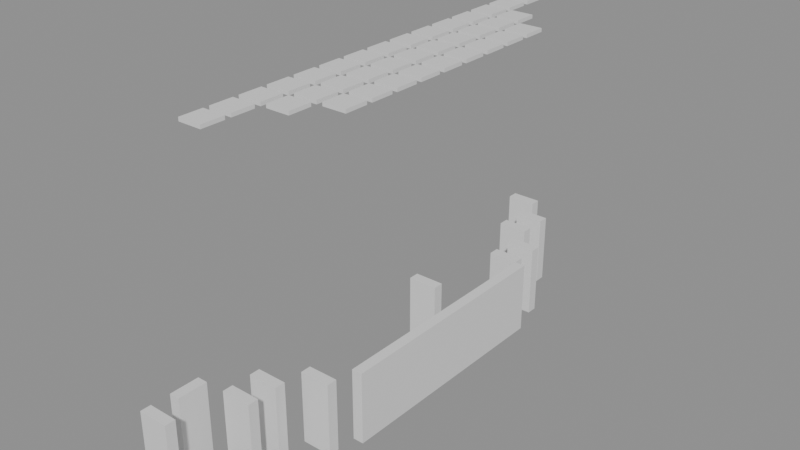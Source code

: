 # Source: building_lego.blend  (saved by Blender 5.0.119; exported with 4.5.12 LTS)
import bpy
from mathutils import Matrix  # noqa: F401  (used for matrix-valued properties, if any)

bpy.ops.wm.read_factory_settings(use_empty=True)
scene = bpy.context.scene
scene.name = 'Scene'

# ---- collections
col_01_paredes_externas = bpy.data.collections.new('01_Paredes_Externas'); scene.collection.children.link(col_01_paredes_externas)
col_02_paredes_internas = bpy.data.collections.new('02_Paredes_Internas'); scene.collection.children.link(col_02_paredes_internas)
col_04_moveis_decoracoes = bpy.data.collections.new('04_Moveis_Decoracoes'); scene.collection.children.link(col_04_moveis_decoracoes)

# ---- materials (node trees are filled in below, after node groups)
mat_mat_parede_externa = bpy.data.materials.new('Mat_Parede_Externa')
mat_mat_parede_interna = bpy.data.materials.new('Mat_Parede_Interna')
mat_mat_moveis = bpy.data.materials.new('Mat_Moveis')

# ---- material node trees
mat_mat_parede_externa.use_nodes = True; mat_mat_parede_externa.node_tree.nodes.clear()
_N = mat_mat_parede_externa.node_tree.nodes; _L = mat_mat_parede_externa.node_tree.links
n0 = _N.new('ShaderNodeBsdfPrincipled'); n0.name = 'BSDF - Pré-fundamentado'; n0.location = (-200, 100)
n1 = _N.new('ShaderNodeOutputMaterial'); n1.name = 'Saída de material'; n1.location = (200, 100)
_L.new(n0.outputs[0], n1.inputs[0])
n1.is_active_output = True
mat_mat_parede_interna.use_nodes = True; mat_mat_parede_interna.node_tree.nodes.clear()
_N = mat_mat_parede_interna.node_tree.nodes; _L = mat_mat_parede_interna.node_tree.links
n0 = _N.new('ShaderNodeBsdfPrincipled'); n0.name = 'BSDF - Pré-fundamentado'; n0.location = (-200, 100)
n1 = _N.new('ShaderNodeOutputMaterial'); n1.name = 'Saída de material'; n1.location = (200, 100)
_L.new(n0.outputs[0], n1.inputs[0])
n1.is_active_output = True
mat_mat_moveis.use_nodes = True; mat_mat_moveis.node_tree.nodes.clear()
_N = mat_mat_moveis.node_tree.nodes; _L = mat_mat_moveis.node_tree.links
n0 = _N.new('ShaderNodeBsdfPrincipled'); n0.name = 'BSDF - Pré-fundamentado'; n0.location = (-200, 100)
n1 = _N.new('ShaderNodeOutputMaterial'); n1.name = 'Saída de material'; n1.location = (200, 100)
_L.new(n0.outputs[0], n1.inputs[0])
n1.is_active_output = True

# ---- meshes
me_bloco_brick_arch_2992_4854_z_88 = bpy.data.meshes.new('Bloco_brick_arch_2992_4854_z-88')
me_bloco_brick_arch_2992_4854_z_88.from_pydata([(-0.5, -0.175, -1.2), (0.5, -0.175, -1.2), (0.5, 0.175, -1.2), (-0.5, 0.175, -1.2), (-0.5, -0.175, 1.2), (0.5, -0.175, 1.2), (0.5, 0.175, 1.2), (-0.5, 0.175, 1.2)], [], [(0, 1, 2, 3), (4, 7, 6, 5), (0, 4, 5, 1), (2, 6, 7, 3), (0, 3, 7, 4), (1, 5, 6, 2)])
me_bloco_brick_arch_2992_4854_z_88.materials.append(mat_mat_parede_externa)
me_bloco_brick_arch_2992_4854_z_88.update()
me_bloco_brick_arch_2992_4871_z_88 = bpy.data.meshes.new('Bloco_brick_arch_2992_4871_z-88')
me_bloco_brick_arch_2992_4871_z_88.from_pydata([(-0.5, -0.175, -1.2), (0.5, -0.175, -1.2), (0.5, 0.175, -1.2), (-0.5, 0.175, -1.2), (-0.5, -0.175, 1.2), (0.5, -0.175, 1.2), (0.5, 0.175, 1.2), (-0.5, 0.175, 1.2)], [], [(0, 1, 2, 3), (4, 7, 6, 5), (0, 4, 5, 1), (2, 6, 7, 3), (0, 3, 7, 4), (1, 5, 6, 2)])
me_bloco_brick_arch_2992_4871_z_88.materials.append(mat_mat_parede_externa)
me_bloco_brick_arch_2992_4871_z_88.update()
me_bloco_brick_arch_2992_4855_z_88 = bpy.data.meshes.new('Bloco_brick_arch_2992_4855_z-88')
me_bloco_brick_arch_2992_4855_z_88.from_pydata([(-0.175, -0.5, -1.2), (0.175, -0.5, -1.2), (0.175, 0.5, -1.2), (-0.175, 0.5, -1.2), (-0.175, -0.5, 1.2), (0.175, -0.5, 1.2), (0.175, 0.5, 1.2), (-0.175, 0.5, 1.2)], [], [(0, 1, 2, 3), (4, 7, 6, 5), (0, 4, 5, 1), (2, 6, 7, 3), (0, 3, 7, 4), (1, 5, 6, 2)])
me_bloco_brick_arch_2992_4855_z_88.materials.append(mat_mat_parede_externa)
me_bloco_brick_arch_2992_4855_z_88.update()
me_bloco_brick_arch_2995_4859_z_88 = bpy.data.meshes.new('Bloco_brick_arch_2995_4859_z-88')
me_bloco_brick_arch_2995_4859_z_88.from_pydata([(-0.175, -0.5, -1.2), (0.175, -0.5, -1.2), (0.175, 0.5, -1.2), (-0.175, 0.5, -1.2), (-0.175, -0.5, 1.2), (0.175, -0.5, 1.2), (0.175, 0.5, 1.2), (-0.175, 0.5, 1.2)], [], [(0, 1, 2, 3), (4, 7, 6, 5), (0, 4, 5, 1), (2, 6, 7, 3), (0, 3, 7, 4), (1, 5, 6, 2)])
me_bloco_brick_arch_2995_4859_z_88.materials.append(mat_mat_parede_externa)
me_bloco_brick_arch_2995_4859_z_88.update()
me_bloco_brick_arch_2995_4860_z_88 = bpy.data.meshes.new('Bloco_brick_arch_2995_4860_z-88')
me_bloco_brick_arch_2995_4860_z_88.from_pydata([(-0.175, -0.5, -1.2), (0.175, -0.5, -1.2), (0.175, 0.5, -1.2), (-0.175, 0.5, -1.2), (-0.175, -0.5, 1.2), (0.175, -0.5, 1.2), (0.175, 0.5, 1.2), (-0.175, 0.5, 1.2)], [], [(0, 1, 2, 3), (4, 7, 6, 5), (0, 4, 5, 1), (2, 6, 7, 3), (0, 3, 7, 4), (1, 5, 6, 2)])
me_bloco_brick_arch_2995_4860_z_88.materials.append(mat_mat_parede_externa)
me_bloco_brick_arch_2995_4860_z_88.update()
me_bloco_brick_arch_2995_4861_z_88 = bpy.data.meshes.new('Bloco_brick_arch_2995_4861_z-88')
me_bloco_brick_arch_2995_4861_z_88.from_pydata([(-0.175, -0.5, -1.2), (0.175, -0.5, -1.2), (0.175, 0.5, -1.2), (-0.175, 0.5, -1.2), (-0.175, -0.5, 1.2), (0.175, -0.5, 1.2), (0.175, 0.5, 1.2), (-0.175, 0.5, 1.2)], [], [(0, 1, 2, 3), (4, 7, 6, 5), (0, 4, 5, 1), (2, 6, 7, 3), (0, 3, 7, 4), (1, 5, 6, 2)])
me_bloco_brick_arch_2995_4861_z_88.materials.append(mat_mat_parede_externa)
me_bloco_brick_arch_2995_4861_z_88.update()
me_bloco_brick_arch_2995_4862_z_88 = bpy.data.meshes.new('Bloco_brick_arch_2995_4862_z-88')
me_bloco_brick_arch_2995_4862_z_88.from_pydata([(-0.175, -0.5, -1.2), (0.175, -0.5, -1.2), (0.175, 0.5, -1.2), (-0.175, 0.5, -1.2), (-0.175, -0.5, 1.2), (0.175, -0.5, 1.2), (0.175, 0.5, 1.2), (-0.175, 0.5, 1.2)], [], [(0, 1, 2, 3), (4, 7, 6, 5), (0, 4, 5, 1), (2, 6, 7, 3), (0, 3, 7, 4), (1, 5, 6, 2)])
me_bloco_brick_arch_2995_4862_z_88.materials.append(mat_mat_parede_externa)
me_bloco_brick_arch_2995_4862_z_88.update()
me_bloco_brick_arch_2995_4863_z_88 = bpy.data.meshes.new('Bloco_brick_arch_2995_4863_z-88')
me_bloco_brick_arch_2995_4863_z_88.from_pydata([(-0.175, -0.5, -1.2), (0.175, -0.5, -1.2), (0.175, 0.5, -1.2), (-0.175, 0.5, -1.2), (-0.175, -0.5, 1.2), (0.175, -0.5, 1.2), (0.175, 0.5, 1.2), (-0.175, 0.5, 1.2)], [], [(0, 1, 2, 3), (4, 7, 6, 5), (0, 4, 5, 1), (2, 6, 7, 3), (0, 3, 7, 4), (1, 5, 6, 2)])
me_bloco_brick_arch_2995_4863_z_88.materials.append(mat_mat_parede_externa)
me_bloco_brick_arch_2995_4863_z_88.update()
me_bloco_brick_arch_2995_4864_z_88 = bpy.data.meshes.new('Bloco_brick_arch_2995_4864_z-88')
me_bloco_brick_arch_2995_4864_z_88.from_pydata([(-0.175, -0.5, -1.2), (0.175, -0.5, -1.2), (0.175, 0.5, -1.2), (-0.175, 0.5, -1.2), (-0.175, -0.5, 1.2), (0.175, -0.5, 1.2), (0.175, 0.5, 1.2), (-0.175, 0.5, 1.2)], [], [(0, 1, 2, 3), (4, 7, 6, 5), (0, 4, 5, 1), (2, 6, 7, 3), (0, 3, 7, 4), (1, 5, 6, 2)])
me_bloco_brick_arch_2995_4864_z_88.materials.append(mat_mat_parede_externa)
me_bloco_brick_arch_2995_4864_z_88.update()
me_bloco_brick_arch_2995_4865_z_88 = bpy.data.meshes.new('Bloco_brick_arch_2995_4865_z-88')
me_bloco_brick_arch_2995_4865_z_88.from_pydata([(-0.175, -0.5, -1.2), (0.175, -0.5, -1.2), (0.175, 0.5, -1.2), (-0.175, 0.5, -1.2), (-0.175, -0.5, 1.2), (0.175, -0.5, 1.2), (0.175, 0.5, 1.2), (-0.175, 0.5, 1.2)], [], [(0, 1, 2, 3), (4, 7, 6, 5), (0, 4, 5, 1), (2, 6, 7, 3), (0, 3, 7, 4), (1, 5, 6, 2)])
me_bloco_brick_arch_2995_4865_z_88.materials.append(mat_mat_parede_externa)
me_bloco_brick_arch_2995_4865_z_88.update()
me_bloco_brick_arch_2995_4866_z_88 = bpy.data.meshes.new('Bloco_brick_arch_2995_4866_z-88')
me_bloco_brick_arch_2995_4866_z_88.from_pydata([(-0.175, -0.5, -1.2), (0.175, -0.5, -1.2), (0.175, 0.5, -1.2), (-0.175, 0.5, -1.2), (-0.175, -0.5, 1.2), (0.175, -0.5, 1.2), (0.175, 0.5, 1.2), (-0.175, 0.5, 1.2)], [], [(0, 1, 2, 3), (4, 7, 6, 5), (0, 4, 5, 1), (2, 6, 7, 3), (0, 3, 7, 4), (1, 5, 6, 2)])
me_bloco_brick_arch_2995_4866_z_88.materials.append(mat_mat_parede_externa)
me_bloco_brick_arch_2995_4866_z_88.update()
me_bloco_brick_arch_2993_4856_z_88 = bpy.data.meshes.new('Bloco_brick_arch_2993_4856_z-88')
me_bloco_brick_arch_2993_4856_z_88.from_pydata([(-0.5, -0.175, -1.2), (0.5, -0.175, -1.2), (0.5, 0.175, -1.2), (-0.5, 0.175, -1.2), (-0.5, -0.175, 1.2), (0.5, -0.175, 1.2), (0.5, 0.175, 1.2), (-0.5, 0.175, 1.2)], [], [(0, 1, 2, 3), (4, 7, 6, 5), (0, 4, 5, 1), (2, 6, 7, 3), (0, 3, 7, 4), (1, 5, 6, 2)])
me_bloco_brick_arch_2993_4856_z_88.materials.append(mat_mat_parede_interna)
me_bloco_brick_arch_2993_4856_z_88.update()
me_bloco_brick_arch_2993_4857_z_88 = bpy.data.meshes.new('Bloco_brick_arch_2993_4857_z-88')
me_bloco_brick_arch_2993_4857_z_88.from_pydata([(-0.5, -0.175, -1.2), (0.5, -0.175, -1.2), (0.5, 0.175, -1.2), (-0.5, 0.175, -1.2), (-0.5, -0.175, 1.2), (0.5, -0.175, 1.2), (0.5, 0.175, 1.2), (-0.5, 0.175, 1.2)], [], [(0, 1, 2, 3), (4, 7, 6, 5), (0, 4, 5, 1), (2, 6, 7, 3), (0, 3, 7, 4), (1, 5, 6, 2)])
me_bloco_brick_arch_2993_4857_z_88.materials.append(mat_mat_parede_interna)
me_bloco_brick_arch_2993_4857_z_88.update()
me_bloco_brick_arch_2994_4858_z_88 = bpy.data.meshes.new('Bloco_brick_arch_2994_4858_z-88')
me_bloco_brick_arch_2994_4858_z_88.from_pydata([(-0.5, -0.175, -1.2), (0.5, -0.175, -1.2), (0.5, 0.175, -1.2), (-0.5, 0.175, -1.2), (-0.5, -0.175, 1.2), (0.5, -0.175, 1.2), (0.5, 0.175, 1.2), (-0.5, 0.175, 1.2)], [], [(0, 1, 2, 3), (4, 7, 6, 5), (0, 4, 5, 1), (2, 6, 7, 3), (0, 3, 7, 4), (1, 5, 6, 2)])
me_bloco_brick_arch_2994_4858_z_88.materials.append(mat_mat_parede_interna)
me_bloco_brick_arch_2994_4858_z_88.update()
me_bloco_brick_arch_2993_4864_z_88 = bpy.data.meshes.new('Bloco_brick_arch_2993_4864_z-88')
me_bloco_brick_arch_2993_4864_z_88.from_pydata([(-0.5, -0.175, -1.2), (0.5, -0.175, -1.2), (0.5, 0.175, -1.2), (-0.5, 0.175, -1.2), (-0.5, -0.175, 1.2), (0.5, -0.175, 1.2), (0.5, 0.175, 1.2), (-0.5, 0.175, 1.2)], [], [(0, 1, 2, 3), (4, 7, 6, 5), (0, 4, 5, 1), (2, 6, 7, 3), (0, 3, 7, 4), (1, 5, 6, 2)])
me_bloco_brick_arch_2993_4864_z_88.materials.append(mat_mat_parede_interna)
me_bloco_brick_arch_2993_4864_z_88.update()
me_bloco_brick_arch_2994_4867_z_88 = bpy.data.meshes.new('Bloco_brick_arch_2994_4867_z-88')
me_bloco_brick_arch_2994_4867_z_88.from_pydata([(-0.5, -0.175, -1.2), (0.5, -0.175, -1.2), (0.5, 0.175, -1.2), (-0.5, 0.175, -1.2), (-0.5, -0.175, 1.2), (0.5, -0.175, 1.2), (0.5, 0.175, 1.2), (-0.5, 0.175, 1.2)], [], [(0, 1, 2, 3), (4, 7, 6, 5), (0, 4, 5, 1), (2, 6, 7, 3), (0, 3, 7, 4), (1, 5, 6, 2)])
me_bloco_brick_arch_2994_4867_z_88.materials.append(mat_mat_parede_interna)
me_bloco_brick_arch_2994_4867_z_88.update()
me_bloco_brick_arch_2994_4868_z_88 = bpy.data.meshes.new('Bloco_brick_arch_2994_4868_z-88')
me_bloco_brick_arch_2994_4868_z_88.from_pydata([(-0.5, -0.175, -1.2), (0.5, -0.175, -1.2), (0.5, 0.175, -1.2), (-0.5, 0.175, -1.2), (-0.5, -0.175, 1.2), (0.5, -0.175, 1.2), (0.5, 0.175, 1.2), (-0.5, 0.175, 1.2)], [], [(0, 1, 2, 3), (4, 7, 6, 5), (0, 4, 5, 1), (2, 6, 7, 3), (0, 3, 7, 4), (1, 5, 6, 2)])
me_bloco_brick_arch_2994_4868_z_88.materials.append(mat_mat_parede_interna)
me_bloco_brick_arch_2994_4868_z_88.update()
me_bloco_brick_arch_2993_4869_z_88 = bpy.data.meshes.new('Bloco_brick_arch_2993_4869_z-88')
me_bloco_brick_arch_2993_4869_z_88.from_pydata([(-0.5, -0.175, -1.2), (0.5, -0.175, -1.2), (0.5, 0.175, -1.2), (-0.5, 0.175, -1.2), (-0.5, -0.175, 1.2), (0.5, -0.175, 1.2), (0.5, 0.175, 1.2), (-0.5, 0.175, 1.2)], [], [(0, 1, 2, 3), (4, 7, 6, 5), (0, 4, 5, 1), (2, 6, 7, 3), (0, 3, 7, 4), (1, 5, 6, 2)])
me_bloco_brick_arch_2993_4869_z_88.materials.append(mat_mat_parede_interna)
me_bloco_brick_arch_2993_4869_z_88.update()
me_bloco_brick_arch_2993_4870_z_88 = bpy.data.meshes.new('Bloco_brick_arch_2993_4870_z-88')
me_bloco_brick_arch_2993_4870_z_88.from_pydata([(-0.5, -0.175, -1.2), (0.5, -0.175, -1.2), (0.5, 0.175, -1.2), (-0.5, 0.175, -1.2), (-0.5, -0.175, 1.2), (0.5, -0.175, 1.2), (0.5, 0.175, 1.2), (-0.5, 0.175, 1.2)], [], [(0, 1, 2, 3), (4, 7, 6, 5), (0, 4, 5, 1), (2, 6, 7, 3), (0, 3, 7, 4), (1, 5, 6, 2)])
me_bloco_brick_arch_2993_4870_z_88.materials.append(mat_mat_parede_interna)
me_bloco_brick_arch_2993_4870_z_88.update()
me_movel_water_2992_4856_z_5 = bpy.data.meshes.new('Movel_water_2992_4856_z-5')
me_movel_water_2992_4856_z_5.from_pydata([(-0.4, -0.4, -0.06), (0.4, -0.4, -0.06), (0.4, 0.4, -0.06), (-0.4, 0.4, -0.06), (-0.4, -0.4, 0.06), (0.4, -0.4, 0.06), (0.4, 0.4, 0.06), (-0.4, 0.4, 0.06)], [], [(0, 1, 2, 3), (4, 7, 6, 5), (0, 4, 5, 1), (2, 6, 7, 3), (0, 3, 7, 4), (1, 5, 6, 2)])
me_movel_water_2992_4856_z_5.materials.append(mat_mat_moveis)
me_movel_water_2992_4856_z_5.update()
me_movel_water_2992_4857_z_5 = bpy.data.meshes.new('Movel_water_2992_4857_z-5')
me_movel_water_2992_4857_z_5.from_pydata([(-0.4, -0.4, -0.06), (0.4, -0.4, -0.06), (0.4, 0.4, -0.06), (-0.4, 0.4, -0.06), (-0.4, -0.4, 0.06), (0.4, -0.4, 0.06), (0.4, 0.4, 0.06), (-0.4, 0.4, 0.06)], [], [(0, 1, 2, 3), (4, 7, 6, 5), (0, 4, 5, 1), (2, 6, 7, 3), (0, 3, 7, 4), (1, 5, 6, 2)])
me_movel_water_2992_4857_z_5.materials.append(mat_mat_moveis)
me_movel_water_2992_4857_z_5.update()
me_movel_water_2992_4858_z_5 = bpy.data.meshes.new('Movel_water_2992_4858_z-5')
me_movel_water_2992_4858_z_5.from_pydata([(-0.4, -0.4, -0.06), (0.4, -0.4, -0.06), (0.4, 0.4, -0.06), (-0.4, 0.4, -0.06), (-0.4, -0.4, 0.06), (0.4, -0.4, 0.06), (0.4, 0.4, 0.06), (-0.4, 0.4, 0.06)], [], [(0, 1, 2, 3), (4, 7, 6, 5), (0, 4, 5, 1), (2, 6, 7, 3), (0, 3, 7, 4), (1, 5, 6, 2)])
me_movel_water_2992_4858_z_5.materials.append(mat_mat_moveis)
me_movel_water_2992_4858_z_5.update()
me_movel_water_2993_4858_z_5 = bpy.data.meshes.new('Movel_water_2993_4858_z-5')
me_movel_water_2993_4858_z_5.from_pydata([(-0.4, -0.4, -0.06), (0.4, -0.4, -0.06), (0.4, 0.4, -0.06), (-0.4, 0.4, -0.06), (-0.4, -0.4, 0.06), (0.4, -0.4, 0.06), (0.4, 0.4, 0.06), (-0.4, 0.4, 0.06)], [], [(0, 1, 2, 3), (4, 7, 6, 5), (0, 4, 5, 1), (2, 6, 7, 3), (0, 3, 7, 4), (1, 5, 6, 2)])
me_movel_water_2993_4858_z_5.materials.append(mat_mat_moveis)
me_movel_water_2993_4858_z_5.update()
me_movel_water_2992_4859_z_5 = bpy.data.meshes.new('Movel_water_2992_4859_z-5')
me_movel_water_2992_4859_z_5.from_pydata([(-0.4, -0.4, -0.06), (0.4, -0.4, -0.06), (0.4, 0.4, -0.06), (-0.4, 0.4, -0.06), (-0.4, -0.4, 0.06), (0.4, -0.4, 0.06), (0.4, 0.4, 0.06), (-0.4, 0.4, 0.06)], [], [(0, 1, 2, 3), (4, 7, 6, 5), (0, 4, 5, 1), (2, 6, 7, 3), (0, 3, 7, 4), (1, 5, 6, 2)])
me_movel_water_2992_4859_z_5.materials.append(mat_mat_moveis)
me_movel_water_2992_4859_z_5.update()
me_movel_water_2993_4859_z_5 = bpy.data.meshes.new('Movel_water_2993_4859_z-5')
me_movel_water_2993_4859_z_5.from_pydata([(-0.4, -0.4, -0.06), (0.4, -0.4, -0.06), (0.4, 0.4, -0.06), (-0.4, 0.4, -0.06), (-0.4, -0.4, 0.06), (0.4, -0.4, 0.06), (0.4, 0.4, 0.06), (-0.4, 0.4, 0.06)], [], [(0, 1, 2, 3), (4, 7, 6, 5), (0, 4, 5, 1), (2, 6, 7, 3), (0, 3, 7, 4), (1, 5, 6, 2)])
me_movel_water_2993_4859_z_5.materials.append(mat_mat_moveis)
me_movel_water_2993_4859_z_5.update()
me_movel_water_2994_4859_z_5 = bpy.data.meshes.new('Movel_water_2994_4859_z-5')
me_movel_water_2994_4859_z_5.from_pydata([(-0.4, -0.4, -0.06), (0.4, -0.4, -0.06), (0.4, 0.4, -0.06), (-0.4, 0.4, -0.06), (-0.4, -0.4, 0.06), (0.4, -0.4, 0.06), (0.4, 0.4, 0.06), (-0.4, 0.4, 0.06)], [], [(0, 1, 2, 3), (4, 7, 6, 5), (0, 4, 5, 1), (2, 6, 7, 3), (0, 3, 7, 4), (1, 5, 6, 2)])
me_movel_water_2994_4859_z_5.materials.append(mat_mat_moveis)
me_movel_water_2994_4859_z_5.update()
me_movel_water_2992_4860_z_5 = bpy.data.meshes.new('Movel_water_2992_4860_z-5')
me_movel_water_2992_4860_z_5.from_pydata([(-0.4, -0.4, -0.06), (0.4, -0.4, -0.06), (0.4, 0.4, -0.06), (-0.4, 0.4, -0.06), (-0.4, -0.4, 0.06), (0.4, -0.4, 0.06), (0.4, 0.4, 0.06), (-0.4, 0.4, 0.06)], [], [(0, 1, 2, 3), (4, 7, 6, 5), (0, 4, 5, 1), (2, 6, 7, 3), (0, 3, 7, 4), (1, 5, 6, 2)])
me_movel_water_2992_4860_z_5.materials.append(mat_mat_moveis)
me_movel_water_2992_4860_z_5.update()
me_movel_water_2993_4860_z_5 = bpy.data.meshes.new('Movel_water_2993_4860_z-5')
me_movel_water_2993_4860_z_5.from_pydata([(-0.4, -0.4, -0.06), (0.4, -0.4, -0.06), (0.4, 0.4, -0.06), (-0.4, 0.4, -0.06), (-0.4, -0.4, 0.06), (0.4, -0.4, 0.06), (0.4, 0.4, 0.06), (-0.4, 0.4, 0.06)], [], [(0, 1, 2, 3), (4, 7, 6, 5), (0, 4, 5, 1), (2, 6, 7, 3), (0, 3, 7, 4), (1, 5, 6, 2)])
me_movel_water_2993_4860_z_5.materials.append(mat_mat_moveis)
me_movel_water_2993_4860_z_5.update()
me_movel_water_2994_4860_z_5 = bpy.data.meshes.new('Movel_water_2994_4860_z-5')
me_movel_water_2994_4860_z_5.from_pydata([(-0.4, -0.4, -0.06), (0.4, -0.4, -0.06), (0.4, 0.4, -0.06), (-0.4, 0.4, -0.06), (-0.4, -0.4, 0.06), (0.4, -0.4, 0.06), (0.4, 0.4, 0.06), (-0.4, 0.4, 0.06)], [], [(0, 1, 2, 3), (4, 7, 6, 5), (0, 4, 5, 1), (2, 6, 7, 3), (0, 3, 7, 4), (1, 5, 6, 2)])
me_movel_water_2994_4860_z_5.materials.append(mat_mat_moveis)
me_movel_water_2994_4860_z_5.update()
me_movel_water_2992_4861_z_5 = bpy.data.meshes.new('Movel_water_2992_4861_z-5')
me_movel_water_2992_4861_z_5.from_pydata([(-0.4, -0.4, -0.06), (0.4, -0.4, -0.06), (0.4, 0.4, -0.06), (-0.4, 0.4, -0.06), (-0.4, -0.4, 0.06), (0.4, -0.4, 0.06), (0.4, 0.4, 0.06), (-0.4, 0.4, 0.06)], [], [(0, 1, 2, 3), (4, 7, 6, 5), (0, 4, 5, 1), (2, 6, 7, 3), (0, 3, 7, 4), (1, 5, 6, 2)])
me_movel_water_2992_4861_z_5.materials.append(mat_mat_moveis)
me_movel_water_2992_4861_z_5.update()
me_movel_water_2993_4861_z_5 = bpy.data.meshes.new('Movel_water_2993_4861_z-5')
me_movel_water_2993_4861_z_5.from_pydata([(-0.4, -0.4, -0.06), (0.4, -0.4, -0.06), (0.4, 0.4, -0.06), (-0.4, 0.4, -0.06), (-0.4, -0.4, 0.06), (0.4, -0.4, 0.06), (0.4, 0.4, 0.06), (-0.4, 0.4, 0.06)], [], [(0, 1, 2, 3), (4, 7, 6, 5), (0, 4, 5, 1), (2, 6, 7, 3), (0, 3, 7, 4), (1, 5, 6, 2)])
me_movel_water_2993_4861_z_5.materials.append(mat_mat_moveis)
me_movel_water_2993_4861_z_5.update()
me_movel_water_2994_4861_z_5 = bpy.data.meshes.new('Movel_water_2994_4861_z-5')
me_movel_water_2994_4861_z_5.from_pydata([(-0.4, -0.4, -0.06), (0.4, -0.4, -0.06), (0.4, 0.4, -0.06), (-0.4, 0.4, -0.06), (-0.4, -0.4, 0.06), (0.4, -0.4, 0.06), (0.4, 0.4, 0.06), (-0.4, 0.4, 0.06)], [], [(0, 1, 2, 3), (4, 7, 6, 5), (0, 4, 5, 1), (2, 6, 7, 3), (0, 3, 7, 4), (1, 5, 6, 2)])
me_movel_water_2994_4861_z_5.materials.append(mat_mat_moveis)
me_movel_water_2994_4861_z_5.update()
me_movel_water_2992_4862_z_5 = bpy.data.meshes.new('Movel_water_2992_4862_z-5')
me_movel_water_2992_4862_z_5.from_pydata([(-0.4, -0.4, -0.06), (0.4, -0.4, -0.06), (0.4, 0.4, -0.06), (-0.4, 0.4, -0.06), (-0.4, -0.4, 0.06), (0.4, -0.4, 0.06), (0.4, 0.4, 0.06), (-0.4, 0.4, 0.06)], [], [(0, 1, 2, 3), (4, 7, 6, 5), (0, 4, 5, 1), (2, 6, 7, 3), (0, 3, 7, 4), (1, 5, 6, 2)])
me_movel_water_2992_4862_z_5.materials.append(mat_mat_moveis)
me_movel_water_2992_4862_z_5.update()
me_movel_water_2993_4862_z_5 = bpy.data.meshes.new('Movel_water_2993_4862_z-5')
me_movel_water_2993_4862_z_5.from_pydata([(-0.4, -0.4, -0.06), (0.4, -0.4, -0.06), (0.4, 0.4, -0.06), (-0.4, 0.4, -0.06), (-0.4, -0.4, 0.06), (0.4, -0.4, 0.06), (0.4, 0.4, 0.06), (-0.4, 0.4, 0.06)], [], [(0, 1, 2, 3), (4, 7, 6, 5), (0, 4, 5, 1), (2, 6, 7, 3), (0, 3, 7, 4), (1, 5, 6, 2)])
me_movel_water_2993_4862_z_5.materials.append(mat_mat_moveis)
me_movel_water_2993_4862_z_5.update()
me_movel_water_2994_4862_z_5 = bpy.data.meshes.new('Movel_water_2994_4862_z-5')
me_movel_water_2994_4862_z_5.from_pydata([(-0.4, -0.4, -0.06), (0.4, -0.4, -0.06), (0.4, 0.4, -0.06), (-0.4, 0.4, -0.06), (-0.4, -0.4, 0.06), (0.4, -0.4, 0.06), (0.4, 0.4, 0.06), (-0.4, 0.4, 0.06)], [], [(0, 1, 2, 3), (4, 7, 6, 5), (0, 4, 5, 1), (2, 6, 7, 3), (0, 3, 7, 4), (1, 5, 6, 2)])
me_movel_water_2994_4862_z_5.materials.append(mat_mat_moveis)
me_movel_water_2994_4862_z_5.update()
me_movel_water_2992_4863_z_5 = bpy.data.meshes.new('Movel_water_2992_4863_z-5')
me_movel_water_2992_4863_z_5.from_pydata([(-0.4, -0.4, -0.06), (0.4, -0.4, -0.06), (0.4, 0.4, -0.06), (-0.4, 0.4, -0.06), (-0.4, -0.4, 0.06), (0.4, -0.4, 0.06), (0.4, 0.4, 0.06), (-0.4, 0.4, 0.06)], [], [(0, 1, 2, 3), (4, 7, 6, 5), (0, 4, 5, 1), (2, 6, 7, 3), (0, 3, 7, 4), (1, 5, 6, 2)])
me_movel_water_2992_4863_z_5.materials.append(mat_mat_moveis)
me_movel_water_2992_4863_z_5.update()
me_movel_water_2993_4863_z_5 = bpy.data.meshes.new('Movel_water_2993_4863_z-5')
me_movel_water_2993_4863_z_5.from_pydata([(-0.4, -0.4, -0.06), (0.4, -0.4, -0.06), (0.4, 0.4, -0.06), (-0.4, 0.4, -0.06), (-0.4, -0.4, 0.06), (0.4, -0.4, 0.06), (0.4, 0.4, 0.06), (-0.4, 0.4, 0.06)], [], [(0, 1, 2, 3), (4, 7, 6, 5), (0, 4, 5, 1), (2, 6, 7, 3), (0, 3, 7, 4), (1, 5, 6, 2)])
me_movel_water_2993_4863_z_5.materials.append(mat_mat_moveis)
me_movel_water_2993_4863_z_5.update()
me_movel_water_2994_4863_z_5 = bpy.data.meshes.new('Movel_water_2994_4863_z-5')
me_movel_water_2994_4863_z_5.from_pydata([(-0.4, -0.4, -0.06), (0.4, -0.4, -0.06), (0.4, 0.4, -0.06), (-0.4, 0.4, -0.06), (-0.4, -0.4, 0.06), (0.4, -0.4, 0.06), (0.4, 0.4, 0.06), (-0.4, 0.4, 0.06)], [], [(0, 1, 2, 3), (4, 7, 6, 5), (0, 4, 5, 1), (2, 6, 7, 3), (0, 3, 7, 4), (1, 5, 6, 2)])
me_movel_water_2994_4863_z_5.materials.append(mat_mat_moveis)
me_movel_water_2994_4863_z_5.update()
me_movel_water_2992_4864_z_5 = bpy.data.meshes.new('Movel_water_2992_4864_z-5')
me_movel_water_2992_4864_z_5.from_pydata([(-0.4, -0.4, -0.06), (0.4, -0.4, -0.06), (0.4, 0.4, -0.06), (-0.4, 0.4, -0.06), (-0.4, -0.4, 0.06), (0.4, -0.4, 0.06), (0.4, 0.4, 0.06), (-0.4, 0.4, 0.06)], [], [(0, 1, 2, 3), (4, 7, 6, 5), (0, 4, 5, 1), (2, 6, 7, 3), (0, 3, 7, 4), (1, 5, 6, 2)])
me_movel_water_2992_4864_z_5.materials.append(mat_mat_moveis)
me_movel_water_2992_4864_z_5.update()
me_movel_water_2993_4864_z_5 = bpy.data.meshes.new('Movel_water_2993_4864_z-5')
me_movel_water_2993_4864_z_5.from_pydata([(-0.4, -0.4, -0.06), (0.4, -0.4, -0.06), (0.4, 0.4, -0.06), (-0.4, 0.4, -0.06), (-0.4, -0.4, 0.06), (0.4, -0.4, 0.06), (0.4, 0.4, 0.06), (-0.4, 0.4, 0.06)], [], [(0, 1, 2, 3), (4, 7, 6, 5), (0, 4, 5, 1), (2, 6, 7, 3), (0, 3, 7, 4), (1, 5, 6, 2)])
me_movel_water_2993_4864_z_5.materials.append(mat_mat_moveis)
me_movel_water_2993_4864_z_5.update()
me_movel_water_2994_4864_z_5 = bpy.data.meshes.new('Movel_water_2994_4864_z-5')
me_movel_water_2994_4864_z_5.from_pydata([(-0.4, -0.4, -0.06), (0.4, -0.4, -0.06), (0.4, 0.4, -0.06), (-0.4, 0.4, -0.06), (-0.4, -0.4, 0.06), (0.4, -0.4, 0.06), (0.4, 0.4, 0.06), (-0.4, 0.4, 0.06)], [], [(0, 1, 2, 3), (4, 7, 6, 5), (0, 4, 5, 1), (2, 6, 7, 3), (0, 3, 7, 4), (1, 5, 6, 2)])
me_movel_water_2994_4864_z_5.materials.append(mat_mat_moveis)
me_movel_water_2994_4864_z_5.update()
me_movel_water_2992_4865_z_5 = bpy.data.meshes.new('Movel_water_2992_4865_z-5')
me_movel_water_2992_4865_z_5.from_pydata([(-0.4, -0.4, -0.06), (0.4, -0.4, -0.06), (0.4, 0.4, -0.06), (-0.4, 0.4, -0.06), (-0.4, -0.4, 0.06), (0.4, -0.4, 0.06), (0.4, 0.4, 0.06), (-0.4, 0.4, 0.06)], [], [(0, 1, 2, 3), (4, 7, 6, 5), (0, 4, 5, 1), (2, 6, 7, 3), (0, 3, 7, 4), (1, 5, 6, 2)])
me_movel_water_2992_4865_z_5.materials.append(mat_mat_moveis)
me_movel_water_2992_4865_z_5.update()
me_movel_water_2993_4865_z_5 = bpy.data.meshes.new('Movel_water_2993_4865_z-5')
me_movel_water_2993_4865_z_5.from_pydata([(-0.4, -0.4, -0.06), (0.4, -0.4, -0.06), (0.4, 0.4, -0.06), (-0.4, 0.4, -0.06), (-0.4, -0.4, 0.06), (0.4, -0.4, 0.06), (0.4, 0.4, 0.06), (-0.4, 0.4, 0.06)], [], [(0, 1, 2, 3), (4, 7, 6, 5), (0, 4, 5, 1), (2, 6, 7, 3), (0, 3, 7, 4), (1, 5, 6, 2)])
me_movel_water_2993_4865_z_5.materials.append(mat_mat_moveis)
me_movel_water_2993_4865_z_5.update()
me_movel_water_2994_4865_z_5 = bpy.data.meshes.new('Movel_water_2994_4865_z-5')
me_movel_water_2994_4865_z_5.from_pydata([(-0.4, -0.4, -0.06), (0.4, -0.4, -0.06), (0.4, 0.4, -0.06), (-0.4, 0.4, -0.06), (-0.4, -0.4, 0.06), (0.4, -0.4, 0.06), (0.4, 0.4, 0.06), (-0.4, 0.4, 0.06)], [], [(0, 1, 2, 3), (4, 7, 6, 5), (0, 4, 5, 1), (2, 6, 7, 3), (0, 3, 7, 4), (1, 5, 6, 2)])
me_movel_water_2994_4865_z_5.materials.append(mat_mat_moveis)
me_movel_water_2994_4865_z_5.update()
me_movel_water_2992_4866_z_5 = bpy.data.meshes.new('Movel_water_2992_4866_z-5')
me_movel_water_2992_4866_z_5.from_pydata([(-0.4, -0.4, -0.06), (0.4, -0.4, -0.06), (0.4, 0.4, -0.06), (-0.4, 0.4, -0.06), (-0.4, -0.4, 0.06), (0.4, -0.4, 0.06), (0.4, 0.4, 0.06), (-0.4, 0.4, 0.06)], [], [(0, 1, 2, 3), (4, 7, 6, 5), (0, 4, 5, 1), (2, 6, 7, 3), (0, 3, 7, 4), (1, 5, 6, 2)])
me_movel_water_2992_4866_z_5.materials.append(mat_mat_moveis)
me_movel_water_2992_4866_z_5.update()
me_movel_water_2993_4866_z_5 = bpy.data.meshes.new('Movel_water_2993_4866_z-5')
me_movel_water_2993_4866_z_5.from_pydata([(-0.4, -0.4, -0.06), (0.4, -0.4, -0.06), (0.4, 0.4, -0.06), (-0.4, 0.4, -0.06), (-0.4, -0.4, 0.06), (0.4, -0.4, 0.06), (0.4, 0.4, 0.06), (-0.4, 0.4, 0.06)], [], [(0, 1, 2, 3), (4, 7, 6, 5), (0, 4, 5, 1), (2, 6, 7, 3), (0, 3, 7, 4), (1, 5, 6, 2)])
me_movel_water_2993_4866_z_5.materials.append(mat_mat_moveis)
me_movel_water_2993_4866_z_5.update()
me_movel_water_2994_4866_z_5 = bpy.data.meshes.new('Movel_water_2994_4866_z-5')
me_movel_water_2994_4866_z_5.from_pydata([(-0.4, -0.4, -0.06), (0.4, -0.4, -0.06), (0.4, 0.4, -0.06), (-0.4, 0.4, -0.06), (-0.4, -0.4, 0.06), (0.4, -0.4, 0.06), (0.4, 0.4, 0.06), (-0.4, 0.4, 0.06)], [], [(0, 1, 2, 3), (4, 7, 6, 5), (0, 4, 5, 1), (2, 6, 7, 3), (0, 3, 7, 4), (1, 5, 6, 2)])
me_movel_water_2994_4866_z_5.materials.append(mat_mat_moveis)
me_movel_water_2994_4866_z_5.update()
me_movel_water_2992_4867_z_5 = bpy.data.meshes.new('Movel_water_2992_4867_z-5')
me_movel_water_2992_4867_z_5.from_pydata([(-0.4, -0.4, -0.06), (0.4, -0.4, -0.06), (0.4, 0.4, -0.06), (-0.4, 0.4, -0.06), (-0.4, -0.4, 0.06), (0.4, -0.4, 0.06), (0.4, 0.4, 0.06), (-0.4, 0.4, 0.06)], [], [(0, 1, 2, 3), (4, 7, 6, 5), (0, 4, 5, 1), (2, 6, 7, 3), (0, 3, 7, 4), (1, 5, 6, 2)])
me_movel_water_2992_4867_z_5.materials.append(mat_mat_moveis)
me_movel_water_2992_4867_z_5.update()
me_movel_water_2993_4867_z_5 = bpy.data.meshes.new('Movel_water_2993_4867_z-5')
me_movel_water_2993_4867_z_5.from_pydata([(-0.4, -0.4, -0.06), (0.4, -0.4, -0.06), (0.4, 0.4, -0.06), (-0.4, 0.4, -0.06), (-0.4, -0.4, 0.06), (0.4, -0.4, 0.06), (0.4, 0.4, 0.06), (-0.4, 0.4, 0.06)], [], [(0, 1, 2, 3), (4, 7, 6, 5), (0, 4, 5, 1), (2, 6, 7, 3), (0, 3, 7, 4), (1, 5, 6, 2)])
me_movel_water_2993_4867_z_5.materials.append(mat_mat_moveis)
me_movel_water_2993_4867_z_5.update()
me_movel_water_2994_4867_z_5 = bpy.data.meshes.new('Movel_water_2994_4867_z-5')
me_movel_water_2994_4867_z_5.from_pydata([(-0.4, -0.4, -0.06), (0.4, -0.4, -0.06), (0.4, 0.4, -0.06), (-0.4, 0.4, -0.06), (-0.4, -0.4, 0.06), (0.4, -0.4, 0.06), (0.4, 0.4, 0.06), (-0.4, 0.4, 0.06)], [], [(0, 1, 2, 3), (4, 7, 6, 5), (0, 4, 5, 1), (2, 6, 7, 3), (0, 3, 7, 4), (1, 5, 6, 2)])
me_movel_water_2994_4867_z_5.materials.append(mat_mat_moveis)
me_movel_water_2994_4867_z_5.update()
me_movel_water_2992_4868_z_5 = bpy.data.meshes.new('Movel_water_2992_4868_z-5')
me_movel_water_2992_4868_z_5.from_pydata([(-0.4, -0.4, -0.06), (0.4, -0.4, -0.06), (0.4, 0.4, -0.06), (-0.4, 0.4, -0.06), (-0.4, -0.4, 0.06), (0.4, -0.4, 0.06), (0.4, 0.4, 0.06), (-0.4, 0.4, 0.06)], [], [(0, 1, 2, 3), (4, 7, 6, 5), (0, 4, 5, 1), (2, 6, 7, 3), (0, 3, 7, 4), (1, 5, 6, 2)])
me_movel_water_2992_4868_z_5.materials.append(mat_mat_moveis)
me_movel_water_2992_4868_z_5.update()
me_movel_water_2993_4868_z_5 = bpy.data.meshes.new('Movel_water_2993_4868_z-5')
me_movel_water_2993_4868_z_5.from_pydata([(-0.4, -0.4, -0.06), (0.4, -0.4, -0.06), (0.4, 0.4, -0.06), (-0.4, 0.4, -0.06), (-0.4, -0.4, 0.06), (0.4, -0.4, 0.06), (0.4, 0.4, 0.06), (-0.4, 0.4, 0.06)], [], [(0, 1, 2, 3), (4, 7, 6, 5), (0, 4, 5, 1), (2, 6, 7, 3), (0, 3, 7, 4), (1, 5, 6, 2)])
me_movel_water_2993_4868_z_5.materials.append(mat_mat_moveis)
me_movel_water_2993_4868_z_5.update()
me_movel_water_2992_4869_z_5 = bpy.data.meshes.new('Movel_water_2992_4869_z-5')
me_movel_water_2992_4869_z_5.from_pydata([(-0.4, -0.4, -0.06), (0.4, -0.4, -0.06), (0.4, 0.4, -0.06), (-0.4, 0.4, -0.06), (-0.4, -0.4, 0.06), (0.4, -0.4, 0.06), (0.4, 0.4, 0.06), (-0.4, 0.4, 0.06)], [], [(0, 1, 2, 3), (4, 7, 6, 5), (0, 4, 5, 1), (2, 6, 7, 3), (0, 3, 7, 4), (1, 5, 6, 2)])
me_movel_water_2992_4869_z_5.materials.append(mat_mat_moveis)
me_movel_water_2992_4869_z_5.update()
me_movel_water_2992_4870_z_5 = bpy.data.meshes.new('Movel_water_2992_4870_z-5')
me_movel_water_2992_4870_z_5.from_pydata([(-0.4, -0.4, -0.06), (0.4, -0.4, -0.06), (0.4, 0.4, -0.06), (-0.4, 0.4, -0.06), (-0.4, -0.4, 0.06), (0.4, -0.4, 0.06), (0.4, 0.4, 0.06), (-0.4, 0.4, 0.06)], [], [(0, 1, 2, 3), (4, 7, 6, 5), (0, 4, 5, 1), (2, 6, 7, 3), (0, 3, 7, 4), (1, 5, 6, 2)])
me_movel_water_2992_4870_z_5.materials.append(mat_mat_moveis)
me_movel_water_2992_4870_z_5.update()

# ---- objects
ob_parede_externa_norte_y4854_x2992_2992 = bpy.data.objects.new('Parede_Externa_Norte_Y4854_X2992_2992', None)
ob_bloco_brick_arch_2992_4854_z_88 = bpy.data.objects.new('Bloco_brick_arch_2992_4854_z-88', me_bloco_brick_arch_2992_4854_z_88)
ob_parede_externa_sul_y4871_x2992_2992 = bpy.data.objects.new('Parede_Externa_Sul_Y4871_X2992_2992', None)
ob_bloco_brick_arch_2992_4871_z_88 = bpy.data.objects.new('Bloco_brick_arch_2992_4871_z-88', me_bloco_brick_arch_2992_4871_z_88)
ob_parede_externa_oeste_x2992_y4855_4855 = bpy.data.objects.new('Parede_Externa_Oeste_X2992_Y4855_4855', None)
ob_bloco_brick_arch_2992_4855_z_88 = bpy.data.objects.new('Bloco_brick_arch_2992_4855_z-88', me_bloco_brick_arch_2992_4855_z_88)
ob_parede_externa_leste_x2995_y4859_4866 = bpy.data.objects.new('Parede_Externa_Leste_X2995_Y4859_4866', None)
ob_bloco_brick_arch_2995_4859_z_88 = bpy.data.objects.new('Bloco_brick_arch_2995_4859_z-88', me_bloco_brick_arch_2995_4859_z_88)
ob_bloco_brick_arch_2995_4860_z_88 = bpy.data.objects.new('Bloco_brick_arch_2995_4860_z-88', me_bloco_brick_arch_2995_4860_z_88)
ob_bloco_brick_arch_2995_4861_z_88 = bpy.data.objects.new('Bloco_brick_arch_2995_4861_z-88', me_bloco_brick_arch_2995_4861_z_88)
ob_bloco_brick_arch_2995_4862_z_88 = bpy.data.objects.new('Bloco_brick_arch_2995_4862_z-88', me_bloco_brick_arch_2995_4862_z_88)
ob_bloco_brick_arch_2995_4863_z_88 = bpy.data.objects.new('Bloco_brick_arch_2995_4863_z-88', me_bloco_brick_arch_2995_4863_z_88)
ob_bloco_brick_arch_2995_4864_z_88 = bpy.data.objects.new('Bloco_brick_arch_2995_4864_z-88', me_bloco_brick_arch_2995_4864_z_88)
ob_bloco_brick_arch_2995_4865_z_88 = bpy.data.objects.new('Bloco_brick_arch_2995_4865_z-88', me_bloco_brick_arch_2995_4865_z_88)
ob_bloco_brick_arch_2995_4866_z_88 = bpy.data.objects.new('Bloco_brick_arch_2995_4866_z-88', me_bloco_brick_arch_2995_4866_z_88)
ob_parede_interna_ew_02_y4856_x2993_2993 = bpy.data.objects.new('Parede_Interna_EW_02_Y4856_X2993_2993', None)
ob_bloco_brick_arch_2993_4856_z_88 = bpy.data.objects.new('Bloco_brick_arch_2993_4856_z-88', me_bloco_brick_arch_2993_4856_z_88)
ob_parede_interna_ew_03_y4857_x2993_2993 = bpy.data.objects.new('Parede_Interna_EW_03_Y4857_X2993_2993', None)
ob_bloco_brick_arch_2993_4857_z_88 = bpy.data.objects.new('Bloco_brick_arch_2993_4857_z-88', me_bloco_brick_arch_2993_4857_z_88)
ob_parede_interna_ew_04_y4858_x2994_2994 = bpy.data.objects.new('Parede_Interna_EW_04_Y4858_X2994_2994', None)
ob_bloco_brick_arch_2994_4858_z_88 = bpy.data.objects.new('Bloco_brick_arch_2994_4858_z-88', me_bloco_brick_arch_2994_4858_z_88)
ob_parede_interna_ew_05_y4864_x2993_2993 = bpy.data.objects.new('Parede_Interna_EW_05_Y4864_X2993_2993', None)
ob_bloco_brick_arch_2993_4864_z_88 = bpy.data.objects.new('Bloco_brick_arch_2993_4864_z-88', me_bloco_brick_arch_2993_4864_z_88)
ob_parede_interna_ew_06_y4867_x2994_2994 = bpy.data.objects.new('Parede_Interna_EW_06_Y4867_X2994_2994', None)
ob_bloco_brick_arch_2994_4867_z_88 = bpy.data.objects.new('Bloco_brick_arch_2994_4867_z-88', me_bloco_brick_arch_2994_4867_z_88)
ob_parede_interna_ew_07_y4868_x2994_2994 = bpy.data.objects.new('Parede_Interna_EW_07_Y4868_X2994_2994', None)
ob_bloco_brick_arch_2994_4868_z_88 = bpy.data.objects.new('Bloco_brick_arch_2994_4868_z-88', me_bloco_brick_arch_2994_4868_z_88)
ob_parede_interna_ew_08_y4869_x2993_2993 = bpy.data.objects.new('Parede_Interna_EW_08_Y4869_X2993_2993', None)
ob_bloco_brick_arch_2993_4869_z_88 = bpy.data.objects.new('Bloco_brick_arch_2993_4869_z-88', me_bloco_brick_arch_2993_4869_z_88)
ob_parede_interna_ew_09_y4870_x2993_2993 = bpy.data.objects.new('Parede_Interna_EW_09_Y4870_X2993_2993', None)
ob_bloco_brick_arch_2993_4870_z_88 = bpy.data.objects.new('Bloco_brick_arch_2993_4870_z-88', me_bloco_brick_arch_2993_4870_z_88)
ob_moveis_decoracoes = bpy.data.objects.new('Moveis_Decoracoes', None)
ob_movel_water_2992_4856_z_5 = bpy.data.objects.new('Movel_water_2992_4856_z-5', me_movel_water_2992_4856_z_5)
ob_movel_water_2992_4857_z_5 = bpy.data.objects.new('Movel_water_2992_4857_z-5', me_movel_water_2992_4857_z_5)
ob_movel_water_2992_4858_z_5 = bpy.data.objects.new('Movel_water_2992_4858_z-5', me_movel_water_2992_4858_z_5)
ob_movel_water_2993_4858_z_5 = bpy.data.objects.new('Movel_water_2993_4858_z-5', me_movel_water_2993_4858_z_5)
ob_movel_water_2992_4859_z_5 = bpy.data.objects.new('Movel_water_2992_4859_z-5', me_movel_water_2992_4859_z_5)
ob_movel_water_2993_4859_z_5 = bpy.data.objects.new('Movel_water_2993_4859_z-5', me_movel_water_2993_4859_z_5)
ob_movel_water_2994_4859_z_5 = bpy.data.objects.new('Movel_water_2994_4859_z-5', me_movel_water_2994_4859_z_5)
ob_movel_water_2992_4860_z_5 = bpy.data.objects.new('Movel_water_2992_4860_z-5', me_movel_water_2992_4860_z_5)
ob_movel_water_2993_4860_z_5 = bpy.data.objects.new('Movel_water_2993_4860_z-5', me_movel_water_2993_4860_z_5)
ob_movel_water_2994_4860_z_5 = bpy.data.objects.new('Movel_water_2994_4860_z-5', me_movel_water_2994_4860_z_5)
ob_movel_water_2992_4861_z_5 = bpy.data.objects.new('Movel_water_2992_4861_z-5', me_movel_water_2992_4861_z_5)
ob_movel_water_2993_4861_z_5 = bpy.data.objects.new('Movel_water_2993_4861_z-5', me_movel_water_2993_4861_z_5)
ob_movel_water_2994_4861_z_5 = bpy.data.objects.new('Movel_water_2994_4861_z-5', me_movel_water_2994_4861_z_5)
ob_movel_water_2992_4862_z_5 = bpy.data.objects.new('Movel_water_2992_4862_z-5', me_movel_water_2992_4862_z_5)
ob_movel_water_2993_4862_z_5 = bpy.data.objects.new('Movel_water_2993_4862_z-5', me_movel_water_2993_4862_z_5)
ob_movel_water_2994_4862_z_5 = bpy.data.objects.new('Movel_water_2994_4862_z-5', me_movel_water_2994_4862_z_5)
ob_movel_water_2992_4863_z_5 = bpy.data.objects.new('Movel_water_2992_4863_z-5', me_movel_water_2992_4863_z_5)
ob_movel_water_2993_4863_z_5 = bpy.data.objects.new('Movel_water_2993_4863_z-5', me_movel_water_2993_4863_z_5)
ob_movel_water_2994_4863_z_5 = bpy.data.objects.new('Movel_water_2994_4863_z-5', me_movel_water_2994_4863_z_5)
ob_movel_water_2992_4864_z_5 = bpy.data.objects.new('Movel_water_2992_4864_z-5', me_movel_water_2992_4864_z_5)
ob_movel_water_2993_4864_z_5 = bpy.data.objects.new('Movel_water_2993_4864_z-5', me_movel_water_2993_4864_z_5)
ob_movel_water_2994_4864_z_5 = bpy.data.objects.new('Movel_water_2994_4864_z-5', me_movel_water_2994_4864_z_5)
ob_movel_water_2992_4865_z_5 = bpy.data.objects.new('Movel_water_2992_4865_z-5', me_movel_water_2992_4865_z_5)
ob_movel_water_2993_4865_z_5 = bpy.data.objects.new('Movel_water_2993_4865_z-5', me_movel_water_2993_4865_z_5)
ob_movel_water_2994_4865_z_5 = bpy.data.objects.new('Movel_water_2994_4865_z-5', me_movel_water_2994_4865_z_5)
ob_movel_water_2992_4866_z_5 = bpy.data.objects.new('Movel_water_2992_4866_z-5', me_movel_water_2992_4866_z_5)
ob_movel_water_2993_4866_z_5 = bpy.data.objects.new('Movel_water_2993_4866_z-5', me_movel_water_2993_4866_z_5)
ob_movel_water_2994_4866_z_5 = bpy.data.objects.new('Movel_water_2994_4866_z-5', me_movel_water_2994_4866_z_5)
ob_movel_water_2992_4867_z_5 = bpy.data.objects.new('Movel_water_2992_4867_z-5', me_movel_water_2992_4867_z_5)
ob_movel_water_2993_4867_z_5 = bpy.data.objects.new('Movel_water_2993_4867_z-5', me_movel_water_2993_4867_z_5)
ob_movel_water_2994_4867_z_5 = bpy.data.objects.new('Movel_water_2994_4867_z-5', me_movel_water_2994_4867_z_5)
ob_movel_water_2992_4868_z_5 = bpy.data.objects.new('Movel_water_2992_4868_z-5', me_movel_water_2992_4868_z_5)
ob_movel_water_2993_4868_z_5 = bpy.data.objects.new('Movel_water_2993_4868_z-5', me_movel_water_2993_4868_z_5)
ob_movel_water_2992_4869_z_5 = bpy.data.objects.new('Movel_water_2992_4869_z-5', me_movel_water_2992_4869_z_5)
ob_movel_water_2992_4870_z_5 = bpy.data.objects.new('Movel_water_2992_4870_z-5', me_movel_water_2992_4870_z_5)

# ---- transforms, parenting, visibility, modifiers, constraints
ob_parede_externa_norte_y4854_x2992_2992.location = (-1.5, -8.5, 0.0)
ob_parede_externa_norte_y4854_x2992_2992.empty_display_type = 'CUBE'
ob_bloco_brick_arch_2992_4854_z_88.parent = ob_parede_externa_norte_y4854_x2992_2992
ob_bloco_brick_arch_2992_4854_z_88.matrix_parent_inverse = Matrix(((1.0, -0.0, 0.0, 1.5), (-0.0, 1.0, -0.0, 8.5), (0.0, -0.0, 1.0, -0.0), (-0.0, 0.0, -0.0, 1.0)))
ob_bloco_brick_arch_2992_4854_z_88.location = (-1.5, -8.825, 1.2)
ob_parede_externa_sul_y4871_x2992_2992.location = (-1.5, 8.5, 0.0)
ob_parede_externa_sul_y4871_x2992_2992.empty_display_type = 'CUBE'
ob_bloco_brick_arch_2992_4871_z_88.parent = ob_parede_externa_sul_y4871_x2992_2992
ob_bloco_brick_arch_2992_4871_z_88.matrix_parent_inverse = Matrix(((1.0, -0.0, 0.0, 1.5), (-0.0, 1.0, -0.0, -8.5), (0.0, -0.0, 1.0, -0.0), (-0.0, 0.0, -0.0, 1.0)))
ob_bloco_brick_arch_2992_4871_z_88.location = (-1.5, 8.175, 1.2)
ob_parede_externa_oeste_x2992_y4855_4855.location = (-1.5, -7.5, 0.0)
ob_parede_externa_oeste_x2992_y4855_4855.empty_display_type = 'CUBE'
ob_bloco_brick_arch_2992_4855_z_88.parent = ob_parede_externa_oeste_x2992_y4855_4855
ob_bloco_brick_arch_2992_4855_z_88.matrix_parent_inverse = Matrix(((1.0, -0.0, 0.0, 1.5), (-0.0, 1.0, -0.0, 7.5), (0.0, -0.0, 1.0, -0.0), (-0.0, 0.0, -0.0, 1.0)))
ob_bloco_brick_arch_2992_4855_z_88.location = (-1.825, -7.5, 1.2)
ob_parede_externa_leste_x2995_y4859_4866.location = (1.5, 0.0, 0.0)
ob_parede_externa_leste_x2995_y4859_4866.empty_display_type = 'CUBE'
ob_bloco_brick_arch_2995_4859_z_88.parent = ob_parede_externa_leste_x2995_y4859_4866
ob_bloco_brick_arch_2995_4859_z_88.matrix_parent_inverse = Matrix(((1.0, -0.0, 0.0, -1.5), (-0.0, 1.0, -0.0, 0.0), (0.0, -0.0, 1.0, -0.0), (-0.0, 0.0, -0.0, 1.0)))
ob_bloco_brick_arch_2995_4859_z_88.location = (1.175, -3.5, 1.2)
ob_bloco_brick_arch_2995_4860_z_88.parent = ob_parede_externa_leste_x2995_y4859_4866
ob_bloco_brick_arch_2995_4860_z_88.matrix_parent_inverse = Matrix(((1.0, -0.0, 0.0, -1.5), (-0.0, 1.0, -0.0, 0.0), (0.0, -0.0, 1.0, -0.0), (-0.0, 0.0, -0.0, 1.0)))
ob_bloco_brick_arch_2995_4860_z_88.location = (1.175, -2.5, 1.2)
ob_bloco_brick_arch_2995_4861_z_88.parent = ob_parede_externa_leste_x2995_y4859_4866
ob_bloco_brick_arch_2995_4861_z_88.matrix_parent_inverse = Matrix(((1.0, -0.0, 0.0, -1.5), (-0.0, 1.0, -0.0, 0.0), (0.0, -0.0, 1.0, -0.0), (-0.0, 0.0, -0.0, 1.0)))
ob_bloco_brick_arch_2995_4861_z_88.location = (1.175, -1.5, 1.2)
ob_bloco_brick_arch_2995_4862_z_88.parent = ob_parede_externa_leste_x2995_y4859_4866
ob_bloco_brick_arch_2995_4862_z_88.matrix_parent_inverse = Matrix(((1.0, -0.0, 0.0, -1.5), (-0.0, 1.0, -0.0, 0.0), (0.0, -0.0, 1.0, -0.0), (-0.0, 0.0, -0.0, 1.0)))
ob_bloco_brick_arch_2995_4862_z_88.location = (1.175, -0.5, 1.2)
ob_bloco_brick_arch_2995_4863_z_88.parent = ob_parede_externa_leste_x2995_y4859_4866
ob_bloco_brick_arch_2995_4863_z_88.matrix_parent_inverse = Matrix(((1.0, -0.0, 0.0, -1.5), (-0.0, 1.0, -0.0, 0.0), (0.0, -0.0, 1.0, -0.0), (-0.0, 0.0, -0.0, 1.0)))
ob_bloco_brick_arch_2995_4863_z_88.location = (1.175, 0.5, 1.2)
ob_bloco_brick_arch_2995_4864_z_88.parent = ob_parede_externa_leste_x2995_y4859_4866
ob_bloco_brick_arch_2995_4864_z_88.matrix_parent_inverse = Matrix(((1.0, -0.0, 0.0, -1.5), (-0.0, 1.0, -0.0, 0.0), (0.0, -0.0, 1.0, -0.0), (-0.0, 0.0, -0.0, 1.0)))
ob_bloco_brick_arch_2995_4864_z_88.location = (1.175, 1.5, 1.2)
ob_bloco_brick_arch_2995_4865_z_88.parent = ob_parede_externa_leste_x2995_y4859_4866
ob_bloco_brick_arch_2995_4865_z_88.matrix_parent_inverse = Matrix(((1.0, -0.0, 0.0, -1.5), (-0.0, 1.0, -0.0, 0.0), (0.0, -0.0, 1.0, -0.0), (-0.0, 0.0, -0.0, 1.0)))
ob_bloco_brick_arch_2995_4865_z_88.location = (1.175, 2.5, 1.2)
ob_bloco_brick_arch_2995_4866_z_88.parent = ob_parede_externa_leste_x2995_y4859_4866
ob_bloco_brick_arch_2995_4866_z_88.matrix_parent_inverse = Matrix(((1.0, -0.0, 0.0, -1.5), (-0.0, 1.0, -0.0, 0.0), (0.0, -0.0, 1.0, -0.0), (-0.0, 0.0, -0.0, 1.0)))
ob_bloco_brick_arch_2995_4866_z_88.location = (1.175, 3.5, 1.2)
ob_parede_interna_ew_02_y4856_x2993_2993.location = (-0.5, -6.5, 0.0)
ob_parede_interna_ew_02_y4856_x2993_2993.empty_display_type = 'CUBE'
ob_bloco_brick_arch_2993_4856_z_88.parent = ob_parede_interna_ew_02_y4856_x2993_2993
ob_bloco_brick_arch_2993_4856_z_88.matrix_parent_inverse = Matrix(((1.0, -0.0, 0.0, 0.5), (-0.0, 1.0, -0.0, 6.5), (0.0, -0.0, 1.0, -0.0), (-0.0, 0.0, -0.0, 1.0)))
ob_bloco_brick_arch_2993_4856_z_88.location = (-0.5, -6.825, 1.2)
ob_parede_interna_ew_03_y4857_x2993_2993.location = (-0.5, -5.5, 0.0)
ob_parede_interna_ew_03_y4857_x2993_2993.empty_display_type = 'CUBE'
ob_bloco_brick_arch_2993_4857_z_88.parent = ob_parede_interna_ew_03_y4857_x2993_2993
ob_bloco_brick_arch_2993_4857_z_88.matrix_parent_inverse = Matrix(((1.0, -0.0, 0.0, 0.5), (-0.0, 1.0, -0.0, 5.5), (0.0, -0.0, 1.0, -0.0), (-0.0, 0.0, -0.0, 1.0)))
ob_bloco_brick_arch_2993_4857_z_88.location = (-0.5, -5.825, 1.2)
ob_parede_interna_ew_04_y4858_x2994_2994.location = (0.5, -4.5, 0.0)
ob_parede_interna_ew_04_y4858_x2994_2994.empty_display_type = 'CUBE'
ob_bloco_brick_arch_2994_4858_z_88.parent = ob_parede_interna_ew_04_y4858_x2994_2994
ob_bloco_brick_arch_2994_4858_z_88.matrix_parent_inverse = Matrix(((1.0, -0.0, 0.0, -0.5), (-0.0, 1.0, -0.0, 4.5), (0.0, -0.0, 1.0, -0.0), (-0.0, 0.0, -0.0, 1.0)))
ob_bloco_brick_arch_2994_4858_z_88.location = (0.5, -4.825, 1.2)
ob_parede_interna_ew_05_y4864_x2993_2993.location = (-0.5, 1.5, 0.0)
ob_parede_interna_ew_05_y4864_x2993_2993.empty_display_type = 'CUBE'
ob_bloco_brick_arch_2993_4864_z_88.parent = ob_parede_interna_ew_05_y4864_x2993_2993
ob_bloco_brick_arch_2993_4864_z_88.matrix_parent_inverse = Matrix(((1.0, -0.0, 0.0, 0.5), (-0.0, 1.0, -0.0, -1.5), (0.0, -0.0, 1.0, -0.0), (-0.0, 0.0, -0.0, 1.0)))
ob_bloco_brick_arch_2993_4864_z_88.location = (-0.5, 1.175, 1.2)
ob_parede_interna_ew_06_y4867_x2994_2994.location = (0.5, 4.5, 0.0)
ob_parede_interna_ew_06_y4867_x2994_2994.empty_display_type = 'CUBE'
ob_bloco_brick_arch_2994_4867_z_88.parent = ob_parede_interna_ew_06_y4867_x2994_2994
ob_bloco_brick_arch_2994_4867_z_88.matrix_parent_inverse = Matrix(((1.0, -0.0, 0.0, -0.5), (-0.0, 1.0, -0.0, -4.5), (0.0, -0.0, 1.0, -0.0), (-0.0, 0.0, -0.0, 1.0)))
ob_bloco_brick_arch_2994_4867_z_88.location = (0.5, 4.175, 1.2)
ob_parede_interna_ew_07_y4868_x2994_2994.location = (0.5, 5.5, 0.0)
ob_parede_interna_ew_07_y4868_x2994_2994.empty_display_type = 'CUBE'
ob_bloco_brick_arch_2994_4868_z_88.parent = ob_parede_interna_ew_07_y4868_x2994_2994
ob_bloco_brick_arch_2994_4868_z_88.matrix_parent_inverse = Matrix(((1.0, -0.0, 0.0, -0.5), (-0.0, 1.0, -0.0, -5.5), (0.0, -0.0, 1.0, -0.0), (-0.0, 0.0, -0.0, 1.0)))
ob_bloco_brick_arch_2994_4868_z_88.location = (0.5, 5.175, 1.2)
ob_parede_interna_ew_08_y4869_x2993_2993.location = (-0.5, 6.5, 0.0)
ob_parede_interna_ew_08_y4869_x2993_2993.empty_display_type = 'CUBE'
ob_bloco_brick_arch_2993_4869_z_88.parent = ob_parede_interna_ew_08_y4869_x2993_2993
ob_bloco_brick_arch_2993_4869_z_88.matrix_parent_inverse = Matrix(((1.0, -0.0, 0.0, 0.5), (-0.0, 1.0, -0.0, -6.5), (0.0, -0.0, 1.0, -0.0), (-0.0, 0.0, -0.0, 1.0)))
ob_bloco_brick_arch_2993_4869_z_88.location = (-0.5, 6.175, 1.2)
ob_parede_interna_ew_09_y4870_x2993_2993.location = (-0.5, 7.5, 0.0)
ob_parede_interna_ew_09_y4870_x2993_2993.empty_display_type = 'CUBE'
ob_bloco_brick_arch_2993_4870_z_88.parent = ob_parede_interna_ew_09_y4870_x2993_2993
ob_bloco_brick_arch_2993_4870_z_88.matrix_parent_inverse = Matrix(((1.0, -0.0, 0.0, 0.5), (-0.0, 1.0, -0.0, -7.5), (0.0, -0.0, 1.0, -0.0), (-0.0, 0.0, -0.0, 1.0)))
ob_bloco_brick_arch_2993_4870_z_88.location = (-0.5, 7.175, 1.2)
ob_moveis_decoracoes.location = (0.0, 0.0, 0.0)
ob_moveis_decoracoes.empty_display_type = 'CUBE'
ob_movel_water_2992_4856_z_5.parent = ob_moveis_decoracoes
ob_movel_water_2992_4856_z_5.location = (-1.5, -6.5, 10.02)
ob_movel_water_2992_4857_z_5.parent = ob_moveis_decoracoes
ob_movel_water_2992_4857_z_5.location = (-1.5, -5.5, 10.02)
ob_movel_water_2992_4858_z_5.parent = ob_moveis_decoracoes
ob_movel_water_2992_4858_z_5.location = (-1.5, -4.5, 10.02)
ob_movel_water_2993_4858_z_5.parent = ob_moveis_decoracoes
ob_movel_water_2993_4858_z_5.location = (-0.5, -4.5, 10.02)
ob_movel_water_2992_4859_z_5.parent = ob_moveis_decoracoes
ob_movel_water_2992_4859_z_5.location = (-1.5, -3.5, 10.02)
ob_movel_water_2993_4859_z_5.parent = ob_moveis_decoracoes
ob_movel_water_2993_4859_z_5.location = (-0.5, -3.5, 10.02)
ob_movel_water_2994_4859_z_5.parent = ob_moveis_decoracoes
ob_movel_water_2994_4859_z_5.location = (0.5, -3.5, 10.02)
ob_movel_water_2992_4860_z_5.parent = ob_moveis_decoracoes
ob_movel_water_2992_4860_z_5.location = (-1.5, -2.5, 10.02)
ob_movel_water_2993_4860_z_5.parent = ob_moveis_decoracoes
ob_movel_water_2993_4860_z_5.location = (-0.5, -2.5, 10.02)
ob_movel_water_2994_4860_z_5.parent = ob_moveis_decoracoes
ob_movel_water_2994_4860_z_5.location = (0.5, -2.5, 10.02)
ob_movel_water_2992_4861_z_5.parent = ob_moveis_decoracoes
ob_movel_water_2992_4861_z_5.location = (-1.5, -1.5, 10.02)
ob_movel_water_2993_4861_z_5.parent = ob_moveis_decoracoes
ob_movel_water_2993_4861_z_5.location = (-0.5, -1.5, 10.02)
ob_movel_water_2994_4861_z_5.parent = ob_moveis_decoracoes
ob_movel_water_2994_4861_z_5.location = (0.5, -1.5, 10.02)
ob_movel_water_2992_4862_z_5.parent = ob_moveis_decoracoes
ob_movel_water_2992_4862_z_5.location = (-1.5, -0.5, 10.02)
ob_movel_water_2993_4862_z_5.parent = ob_moveis_decoracoes
ob_movel_water_2993_4862_z_5.location = (-0.5, -0.5, 10.02)
ob_movel_water_2994_4862_z_5.parent = ob_moveis_decoracoes
ob_movel_water_2994_4862_z_5.location = (0.5, -0.5, 10.02)
ob_movel_water_2992_4863_z_5.parent = ob_moveis_decoracoes
ob_movel_water_2992_4863_z_5.location = (-1.5, 0.5, 10.02)
ob_movel_water_2993_4863_z_5.parent = ob_moveis_decoracoes
ob_movel_water_2993_4863_z_5.location = (-0.5, 0.5, 10.02)
ob_movel_water_2994_4863_z_5.parent = ob_moveis_decoracoes
ob_movel_water_2994_4863_z_5.location = (0.5, 0.5, 10.02)
ob_movel_water_2992_4864_z_5.parent = ob_moveis_decoracoes
ob_movel_water_2992_4864_z_5.location = (-1.5, 1.5, 10.02)
ob_movel_water_2993_4864_z_5.parent = ob_moveis_decoracoes
ob_movel_water_2993_4864_z_5.location = (-0.5, 1.5, 10.02)
ob_movel_water_2994_4864_z_5.parent = ob_moveis_decoracoes
ob_movel_water_2994_4864_z_5.location = (0.5, 1.5, 10.02)
ob_movel_water_2992_4865_z_5.parent = ob_moveis_decoracoes
ob_movel_water_2992_4865_z_5.location = (-1.5, 2.5, 10.02)
ob_movel_water_2993_4865_z_5.parent = ob_moveis_decoracoes
ob_movel_water_2993_4865_z_5.location = (-0.5, 2.5, 10.02)
ob_movel_water_2994_4865_z_5.parent = ob_moveis_decoracoes
ob_movel_water_2994_4865_z_5.location = (0.5, 2.5, 10.02)
ob_movel_water_2992_4866_z_5.parent = ob_moveis_decoracoes
ob_movel_water_2992_4866_z_5.location = (-1.5, 3.5, 10.02)
ob_movel_water_2993_4866_z_5.parent = ob_moveis_decoracoes
ob_movel_water_2993_4866_z_5.location = (-0.5, 3.5, 10.02)
ob_movel_water_2994_4866_z_5.parent = ob_moveis_decoracoes
ob_movel_water_2994_4866_z_5.location = (0.5, 3.5, 10.02)
ob_movel_water_2992_4867_z_5.parent = ob_moveis_decoracoes
ob_movel_water_2992_4867_z_5.location = (-1.5, 4.5, 10.02)
ob_movel_water_2993_4867_z_5.parent = ob_moveis_decoracoes
ob_movel_water_2993_4867_z_5.location = (-0.5, 4.5, 10.02)
ob_movel_water_2994_4867_z_5.parent = ob_moveis_decoracoes
ob_movel_water_2994_4867_z_5.location = (0.5, 4.5, 10.02)
ob_movel_water_2992_4868_z_5.parent = ob_moveis_decoracoes
ob_movel_water_2992_4868_z_5.location = (-1.5, 5.5, 10.02)
ob_movel_water_2993_4868_z_5.parent = ob_moveis_decoracoes
ob_movel_water_2993_4868_z_5.location = (-0.5, 5.5, 10.02)
ob_movel_water_2992_4869_z_5.parent = ob_moveis_decoracoes
ob_movel_water_2992_4869_z_5.location = (-1.5, 6.5, 10.02)
ob_movel_water_2992_4870_z_5.parent = ob_moveis_decoracoes
ob_movel_water_2992_4870_z_5.location = (-1.5, 7.5, 10.02)

# ---- collection membership
col_01_paredes_externas.objects.link(ob_parede_externa_norte_y4854_x2992_2992)
col_01_paredes_externas.objects.link(ob_bloco_brick_arch_2992_4854_z_88)
col_01_paredes_externas.objects.link(ob_parede_externa_sul_y4871_x2992_2992)
col_01_paredes_externas.objects.link(ob_bloco_brick_arch_2992_4871_z_88)
col_01_paredes_externas.objects.link(ob_parede_externa_oeste_x2992_y4855_4855)
col_01_paredes_externas.objects.link(ob_bloco_brick_arch_2992_4855_z_88)
col_01_paredes_externas.objects.link(ob_parede_externa_leste_x2995_y4859_4866)
col_01_paredes_externas.objects.link(ob_bloco_brick_arch_2995_4859_z_88)
col_01_paredes_externas.objects.link(ob_bloco_brick_arch_2995_4860_z_88)
col_01_paredes_externas.objects.link(ob_bloco_brick_arch_2995_4861_z_88)
col_01_paredes_externas.objects.link(ob_bloco_brick_arch_2995_4862_z_88)
col_01_paredes_externas.objects.link(ob_bloco_brick_arch_2995_4863_z_88)
col_01_paredes_externas.objects.link(ob_bloco_brick_arch_2995_4864_z_88)
col_01_paredes_externas.objects.link(ob_bloco_brick_arch_2995_4865_z_88)
col_01_paredes_externas.objects.link(ob_bloco_brick_arch_2995_4866_z_88)
col_02_paredes_internas.objects.link(ob_parede_interna_ew_02_y4856_x2993_2993)
col_02_paredes_internas.objects.link(ob_bloco_brick_arch_2993_4856_z_88)
col_02_paredes_internas.objects.link(ob_parede_interna_ew_03_y4857_x2993_2993)
col_02_paredes_internas.objects.link(ob_bloco_brick_arch_2993_4857_z_88)
col_02_paredes_internas.objects.link(ob_parede_interna_ew_04_y4858_x2994_2994)
col_02_paredes_internas.objects.link(ob_bloco_brick_arch_2994_4858_z_88)
col_02_paredes_internas.objects.link(ob_parede_interna_ew_05_y4864_x2993_2993)
col_02_paredes_internas.objects.link(ob_bloco_brick_arch_2993_4864_z_88)
col_02_paredes_internas.objects.link(ob_parede_interna_ew_06_y4867_x2994_2994)
col_02_paredes_internas.objects.link(ob_bloco_brick_arch_2994_4867_z_88)
col_02_paredes_internas.objects.link(ob_parede_interna_ew_07_y4868_x2994_2994)
col_02_paredes_internas.objects.link(ob_bloco_brick_arch_2994_4868_z_88)
col_02_paredes_internas.objects.link(ob_parede_interna_ew_08_y4869_x2993_2993)
col_02_paredes_internas.objects.link(ob_bloco_brick_arch_2993_4869_z_88)
col_02_paredes_internas.objects.link(ob_parede_interna_ew_09_y4870_x2993_2993)
col_02_paredes_internas.objects.link(ob_bloco_brick_arch_2993_4870_z_88)
col_04_moveis_decoracoes.objects.link(ob_moveis_decoracoes)
col_04_moveis_decoracoes.objects.link(ob_movel_water_2992_4856_z_5)
col_04_moveis_decoracoes.objects.link(ob_movel_water_2992_4857_z_5)
col_04_moveis_decoracoes.objects.link(ob_movel_water_2992_4858_z_5)
col_04_moveis_decoracoes.objects.link(ob_movel_water_2993_4858_z_5)
col_04_moveis_decoracoes.objects.link(ob_movel_water_2992_4859_z_5)
col_04_moveis_decoracoes.objects.link(ob_movel_water_2993_4859_z_5)
col_04_moveis_decoracoes.objects.link(ob_movel_water_2994_4859_z_5)
col_04_moveis_decoracoes.objects.link(ob_movel_water_2992_4860_z_5)
col_04_moveis_decoracoes.objects.link(ob_movel_water_2993_4860_z_5)
col_04_moveis_decoracoes.objects.link(ob_movel_water_2994_4860_z_5)
col_04_moveis_decoracoes.objects.link(ob_movel_water_2992_4861_z_5)
col_04_moveis_decoracoes.objects.link(ob_movel_water_2993_4861_z_5)
col_04_moveis_decoracoes.objects.link(ob_movel_water_2994_4861_z_5)
col_04_moveis_decoracoes.objects.link(ob_movel_water_2992_4862_z_5)
col_04_moveis_decoracoes.objects.link(ob_movel_water_2993_4862_z_5)
col_04_moveis_decoracoes.objects.link(ob_movel_water_2994_4862_z_5)
col_04_moveis_decoracoes.objects.link(ob_movel_water_2992_4863_z_5)
col_04_moveis_decoracoes.objects.link(ob_movel_water_2993_4863_z_5)
col_04_moveis_decoracoes.objects.link(ob_movel_water_2994_4863_z_5)
col_04_moveis_decoracoes.objects.link(ob_movel_water_2992_4864_z_5)
col_04_moveis_decoracoes.objects.link(ob_movel_water_2993_4864_z_5)
col_04_moveis_decoracoes.objects.link(ob_movel_water_2994_4864_z_5)
col_04_moveis_decoracoes.objects.link(ob_movel_water_2992_4865_z_5)
col_04_moveis_decoracoes.objects.link(ob_movel_water_2993_4865_z_5)
col_04_moveis_decoracoes.objects.link(ob_movel_water_2994_4865_z_5)
col_04_moveis_decoracoes.objects.link(ob_movel_water_2992_4866_z_5)
col_04_moveis_decoracoes.objects.link(ob_movel_water_2993_4866_z_5)
col_04_moveis_decoracoes.objects.link(ob_movel_water_2994_4866_z_5)
col_04_moveis_decoracoes.objects.link(ob_movel_water_2992_4867_z_5)
col_04_moveis_decoracoes.objects.link(ob_movel_water_2993_4867_z_5)
col_04_moveis_decoracoes.objects.link(ob_movel_water_2994_4867_z_5)
col_04_moveis_decoracoes.objects.link(ob_movel_water_2992_4868_z_5)
col_04_moveis_decoracoes.objects.link(ob_movel_water_2993_4868_z_5)
col_04_moveis_decoracoes.objects.link(ob_movel_water_2992_4869_z_5)
col_04_moveis_decoracoes.objects.link(ob_movel_water_2992_4870_z_5)

# ---- scene / render settings (as saved in the file)
scene.frame_start = 1; scene.frame_end = 250; scene.frame_set(1)
scene.render.engine = 'BLENDER_EEVEE_NEXT'
scene.render.bake_bias = 0.0
scene.render.bake_samples = 0
scene.cycles.sampling_pattern = 'TABULATED_SOBOL'
scene.eevee.use_volume_custom_range = False
bpy.context.view_layer.update()

# ---- added for rendering (the .blend has no active camera and no usable light): camera, sun + grey world if the file has none
cam_auto = bpy.data.cameras.new('AutoCamera')
cam_auto.lens = 50.0
cam_auto.sensor_width = 36.0
cam_auto.clip_end = 1000.0
ob_auto_camera = bpy.data.objects.new('AutoCamera', cam_auto)
scene.collection.objects.link(ob_auto_camera)
ob_auto_camera.location = (18.4972, -22.9116, 20.0977)
ob_auto_camera.rotation_euler = (1.09748, -7.21219e-08, 0.694738)
scene.camera = ob_auto_camera
light_auto_sun = bpy.data.lights.new('AutoSun', 'SUN')
light_auto_sun.energy = 3.0
light_auto_sun.angle = 0.0523599
ob_auto_sun = bpy.data.objects.new('AutoSun', light_auto_sun)
scene.collection.objects.link(ob_auto_sun)
ob_auto_sun.rotation_euler = (0.872665, 0.174533, 0.523599)
if scene.world is None:
    world_auto = bpy.data.worlds.new('AutoWorld')
    world_auto.color = (0.3, 0.3, 0.3)
    scene.world = world_auto
bpy.context.view_layer.update()
